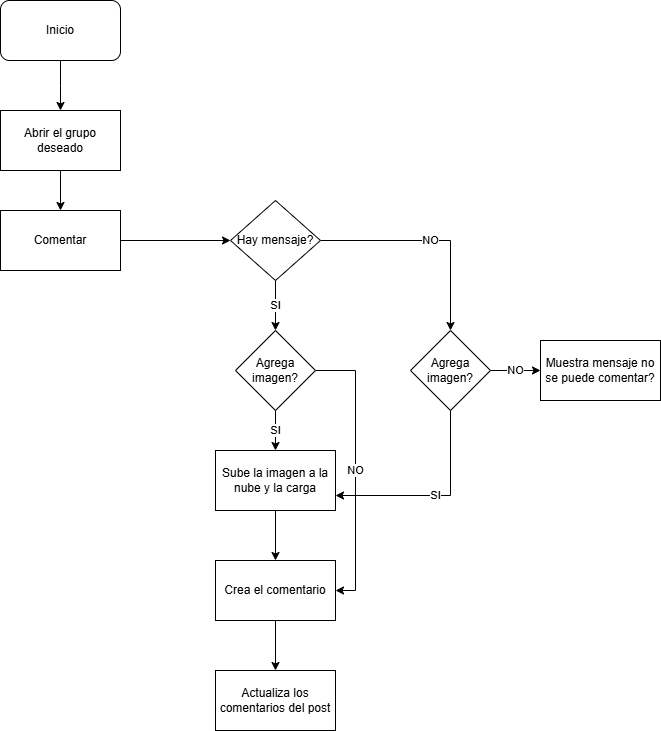

The diagram above was exported from draw.io. Its source (the exported page's mxGraphModel, read from the mxfile embedded in the PNG):
<mxGraphModel dx="2074" dy="1132" grid="1" gridSize="10" guides="1" tooltips="1" connect="1" arrows="1" fold="1" page="1" pageScale="1" pageWidth="827" pageHeight="1169" math="0" shadow="0">
  <root>
    <mxCell id="WIyWlLk6GJQsqaUBKTNV-0" />
    <mxCell id="WIyWlLk6GJQsqaUBKTNV-1" parent="WIyWlLk6GJQsqaUBKTNV-0" />
    <mxCell id="UCBcjLhmrdgpYNGVrajm-41" style="edgeStyle=orthogonalEdgeStyle;rounded=0;orthogonalLoop=1;jettySize=auto;html=1;entryX=0.5;entryY=0;entryDx=0;entryDy=0;" edge="1" parent="WIyWlLk6GJQsqaUBKTNV-1" source="UCBcjLhmrdgpYNGVrajm-0">
      <mxGeometry relative="1" as="geometry">
        <mxPoint x="100" y="150" as="targetPoint" />
      </mxGeometry>
    </mxCell>
    <mxCell id="UCBcjLhmrdgpYNGVrajm-0" value="Inicio" style="rounded=1;whiteSpace=wrap;html=1;" vertex="1" parent="WIyWlLk6GJQsqaUBKTNV-1">
      <mxGeometry x="40" y="40" width="120" height="60" as="geometry" />
    </mxCell>
    <mxCell id="UCBcjLhmrdgpYNGVrajm-107" value="" style="edgeStyle=orthogonalEdgeStyle;rounded=0;orthogonalLoop=1;jettySize=auto;html=1;" edge="1" parent="WIyWlLk6GJQsqaUBKTNV-1" source="UCBcjLhmrdgpYNGVrajm-64" target="UCBcjLhmrdgpYNGVrajm-104">
      <mxGeometry relative="1" as="geometry" />
    </mxCell>
    <mxCell id="UCBcjLhmrdgpYNGVrajm-64" value="Abrir el grupo deseado" style="rounded=0;whiteSpace=wrap;html=1;" vertex="1" parent="WIyWlLk6GJQsqaUBKTNV-1">
      <mxGeometry x="40" y="150" width="120" height="60" as="geometry" />
    </mxCell>
    <mxCell id="UCBcjLhmrdgpYNGVrajm-108" value="" style="edgeStyle=orthogonalEdgeStyle;rounded=0;orthogonalLoop=1;jettySize=auto;html=1;" edge="1" parent="WIyWlLk6GJQsqaUBKTNV-1" source="UCBcjLhmrdgpYNGVrajm-104" target="UCBcjLhmrdgpYNGVrajm-105">
      <mxGeometry relative="1" as="geometry" />
    </mxCell>
    <mxCell id="UCBcjLhmrdgpYNGVrajm-104" value="Comentar" style="rounded=0;whiteSpace=wrap;html=1;" vertex="1" parent="WIyWlLk6GJQsqaUBKTNV-1">
      <mxGeometry x="40" y="250" width="120" height="60" as="geometry" />
    </mxCell>
    <mxCell id="UCBcjLhmrdgpYNGVrajm-109" value="SI" style="edgeStyle=orthogonalEdgeStyle;rounded=0;orthogonalLoop=1;jettySize=auto;html=1;" edge="1" parent="WIyWlLk6GJQsqaUBKTNV-1" source="UCBcjLhmrdgpYNGVrajm-105" target="UCBcjLhmrdgpYNGVrajm-106">
      <mxGeometry relative="1" as="geometry" />
    </mxCell>
    <mxCell id="UCBcjLhmrdgpYNGVrajm-122" value="NO" style="edgeStyle=orthogonalEdgeStyle;rounded=0;orthogonalLoop=1;jettySize=auto;html=1;entryX=0.5;entryY=0;entryDx=0;entryDy=0;" edge="1" parent="WIyWlLk6GJQsqaUBKTNV-1" source="UCBcjLhmrdgpYNGVrajm-105" target="UCBcjLhmrdgpYNGVrajm-121">
      <mxGeometry relative="1" as="geometry" />
    </mxCell>
    <mxCell id="UCBcjLhmrdgpYNGVrajm-105" value="Hay mensaje?" style="rhombus;whiteSpace=wrap;html=1;" vertex="1" parent="WIyWlLk6GJQsqaUBKTNV-1">
      <mxGeometry x="270" y="240" width="90" height="80" as="geometry" />
    </mxCell>
    <mxCell id="UCBcjLhmrdgpYNGVrajm-116" value="SI" style="edgeStyle=orthogonalEdgeStyle;rounded=0;orthogonalLoop=1;jettySize=auto;html=1;" edge="1" parent="WIyWlLk6GJQsqaUBKTNV-1" source="UCBcjLhmrdgpYNGVrajm-106" target="UCBcjLhmrdgpYNGVrajm-113">
      <mxGeometry relative="1" as="geometry" />
    </mxCell>
    <mxCell id="UCBcjLhmrdgpYNGVrajm-117" value="NO" style="edgeStyle=orthogonalEdgeStyle;rounded=0;orthogonalLoop=1;jettySize=auto;html=1;entryX=1;entryY=0.5;entryDx=0;entryDy=0;exitX=1;exitY=0.5;exitDx=0;exitDy=0;" edge="1" parent="WIyWlLk6GJQsqaUBKTNV-1" source="UCBcjLhmrdgpYNGVrajm-106" target="UCBcjLhmrdgpYNGVrajm-114">
      <mxGeometry relative="1" as="geometry" />
    </mxCell>
    <mxCell id="UCBcjLhmrdgpYNGVrajm-106" value="Agrega imagen?" style="rhombus;whiteSpace=wrap;html=1;" vertex="1" parent="WIyWlLk6GJQsqaUBKTNV-1">
      <mxGeometry x="275" y="370" width="80" height="80" as="geometry" />
    </mxCell>
    <mxCell id="UCBcjLhmrdgpYNGVrajm-118" value="" style="edgeStyle=orthogonalEdgeStyle;rounded=0;orthogonalLoop=1;jettySize=auto;html=1;" edge="1" parent="WIyWlLk6GJQsqaUBKTNV-1" source="UCBcjLhmrdgpYNGVrajm-113" target="UCBcjLhmrdgpYNGVrajm-114">
      <mxGeometry relative="1" as="geometry" />
    </mxCell>
    <mxCell id="UCBcjLhmrdgpYNGVrajm-113" value="Sube la imagen a la nube y la carga" style="rounded=0;whiteSpace=wrap;html=1;" vertex="1" parent="WIyWlLk6GJQsqaUBKTNV-1">
      <mxGeometry x="255" y="490" width="120" height="60" as="geometry" />
    </mxCell>
    <mxCell id="UCBcjLhmrdgpYNGVrajm-119" value="" style="edgeStyle=orthogonalEdgeStyle;rounded=0;orthogonalLoop=1;jettySize=auto;html=1;" edge="1" parent="WIyWlLk6GJQsqaUBKTNV-1" source="UCBcjLhmrdgpYNGVrajm-114" target="UCBcjLhmrdgpYNGVrajm-115">
      <mxGeometry relative="1" as="geometry" />
    </mxCell>
    <mxCell id="UCBcjLhmrdgpYNGVrajm-114" value="Crea el comentario" style="rounded=0;whiteSpace=wrap;html=1;" vertex="1" parent="WIyWlLk6GJQsqaUBKTNV-1">
      <mxGeometry x="255" y="600" width="120" height="60" as="geometry" />
    </mxCell>
    <mxCell id="UCBcjLhmrdgpYNGVrajm-115" value="Actualiza los comentarios del post" style="rounded=0;whiteSpace=wrap;html=1;" vertex="1" parent="WIyWlLk6GJQsqaUBKTNV-1">
      <mxGeometry x="255" y="710" width="120" height="60" as="geometry" />
    </mxCell>
    <mxCell id="UCBcjLhmrdgpYNGVrajm-123" value="SI" style="edgeStyle=orthogonalEdgeStyle;rounded=0;orthogonalLoop=1;jettySize=auto;html=1;entryX=1;entryY=0.75;entryDx=0;entryDy=0;exitX=0.5;exitY=1;exitDx=0;exitDy=0;" edge="1" parent="WIyWlLk6GJQsqaUBKTNV-1" source="UCBcjLhmrdgpYNGVrajm-121" target="UCBcjLhmrdgpYNGVrajm-113">
      <mxGeometry relative="1" as="geometry" />
    </mxCell>
    <mxCell id="UCBcjLhmrdgpYNGVrajm-125" value="NO" style="edgeStyle=orthogonalEdgeStyle;rounded=0;orthogonalLoop=1;jettySize=auto;html=1;" edge="1" parent="WIyWlLk6GJQsqaUBKTNV-1" source="UCBcjLhmrdgpYNGVrajm-121" target="UCBcjLhmrdgpYNGVrajm-124">
      <mxGeometry relative="1" as="geometry" />
    </mxCell>
    <mxCell id="UCBcjLhmrdgpYNGVrajm-121" value="Agrega imagen?" style="rhombus;whiteSpace=wrap;html=1;" vertex="1" parent="WIyWlLk6GJQsqaUBKTNV-1">
      <mxGeometry x="450" y="370" width="80" height="80" as="geometry" />
    </mxCell>
    <mxCell id="UCBcjLhmrdgpYNGVrajm-124" value="Muestra mensaje no se puede comentar?" style="rounded=0;whiteSpace=wrap;html=1;" vertex="1" parent="WIyWlLk6GJQsqaUBKTNV-1">
      <mxGeometry x="580" y="380" width="120" height="60" as="geometry" />
    </mxCell>
  </root>
</mxGraphModel>